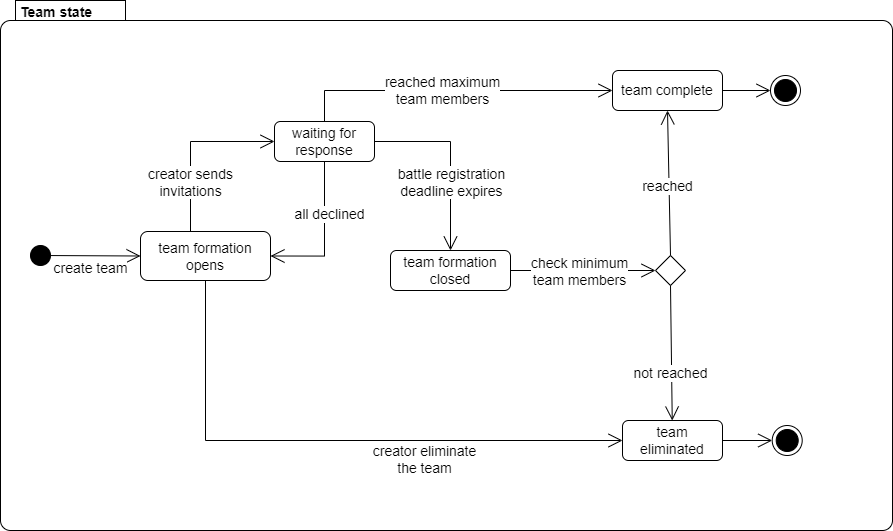

The diagram above was exported from draw.io. Its source (the exported page's mxGraphModel, read from the mxfile embedded in the PNG):
<mxGraphModel dx="1500" dy="869" grid="1" gridSize="10" guides="1" tooltips="1" connect="1" arrows="1" fold="1" page="1" pageScale="1" pageWidth="827" pageHeight="1169" math="0" shadow="0">
  <root>
    <mxCell id="0" />
    <mxCell id="1" parent="0" />
    <mxCell id="yn-o7t3Jd1Tox3lvb3To-1" value="&lt;b style=&quot;font-size: 14px;&quot;&gt;&lt;font style=&quot;font-size: 14px;&quot;&gt;Team state&lt;/font&gt;&lt;/b&gt;" style="shape=mxgraph.sysml.compState;align=left;verticalAlign=top;spacingTop=-3;spacingLeft=18;strokeWidth=1;recursiveResize=0;html=1;fontSize=14;" vertex="1" parent="1">
      <mxGeometry x="150" y="110" width="892" height="530" as="geometry" />
    </mxCell>
    <mxCell id="yn-o7t3Jd1Tox3lvb3To-2" value="" style="shape=ellipse;html=1;fillColor=strokeColor;verticalLabelPosition=bottom;labelBackgroundColor=#ffffff;verticalAlign=top;fontSize=14;" vertex="1" parent="yn-o7t3Jd1Tox3lvb3To-1">
      <mxGeometry x="30" y="245" width="20" height="20" as="geometry" />
    </mxCell>
    <mxCell id="yn-o7t3Jd1Tox3lvb3To-3" value="waiting for response" style="strokeColor=inherit;fillColor=inherit;gradientColor=inherit;shape=rect;html=1;rounded=1;whiteSpace=wrap;align=center;fontSize=14;" vertex="1" parent="yn-o7t3Jd1Tox3lvb3To-1">
      <mxGeometry x="274" y="121" width="100" height="40" as="geometry" />
    </mxCell>
    <mxCell id="yn-o7t3Jd1Tox3lvb3To-4" value="" style="strokeColor=inherit;fillColor=inherit;gradientColor=inherit;edgeStyle=none;html=1;endArrow=open;endSize=12;rounded=0;entryX=0;entryY=0.5;entryDx=0;entryDy=0;fontSize=14;" edge="1" parent="yn-o7t3Jd1Tox3lvb3To-1" source="yn-o7t3Jd1Tox3lvb3To-2" target="yn-o7t3Jd1Tox3lvb3To-16">
      <mxGeometry relative="1" as="geometry">
        <mxPoint x="140" y="251" as="targetPoint" />
      </mxGeometry>
    </mxCell>
    <mxCell id="yn-o7t3Jd1Tox3lvb3To-5" value="create team" style="edgeLabel;html=1;align=center;verticalAlign=middle;resizable=0;points=[];fontSize=14;" vertex="1" connectable="0" parent="yn-o7t3Jd1Tox3lvb3To-4">
      <mxGeometry x="0.201" y="-1" relative="1" as="geometry">
        <mxPoint x="-15" y="11" as="offset" />
      </mxGeometry>
    </mxCell>
    <mxCell id="yn-o7t3Jd1Tox3lvb3To-6" value="&lt;font style=&quot;font-size: 14px;&quot;&gt;team complete&lt;/font&gt;" style="strokeColor=inherit;fillColor=inherit;gradientColor=inherit;shape=rect;html=1;rounded=1;whiteSpace=wrap;align=center;fontSize=14;" vertex="1" parent="yn-o7t3Jd1Tox3lvb3To-1">
      <mxGeometry x="612" y="70" width="110" height="40" as="geometry" />
    </mxCell>
    <mxCell id="yn-o7t3Jd1Tox3lvb3To-7" value="" style="ellipse;html=1;shape=endState;fillColor=strokeColor;fontSize=14;" vertex="1" parent="yn-o7t3Jd1Tox3lvb3To-1">
      <mxGeometry x="770" y="75" width="30" height="30" as="geometry" />
    </mxCell>
    <mxCell id="yn-o7t3Jd1Tox3lvb3To-8" value="" style="html=1;elbow=vertical;align=left;endArrow=open;rounded=0;labelBackgroundColor=none;verticalAlign=bottom;endSize=12;entryX=0.5;entryY=0;entryDx=0;entryDy=0;exitX=1;exitY=0.5;exitDx=0;exitDy=0;edgeStyle=orthogonalEdgeStyle;fontSize=14;" edge="1" parent="yn-o7t3Jd1Tox3lvb3To-1" source="yn-o7t3Jd1Tox3lvb3To-3" target="yn-o7t3Jd1Tox3lvb3To-13">
      <mxGeometry relative="1" as="geometry">
        <mxPoint x="603.62" y="427.52" as="targetPoint" />
        <mxPoint x="425.08108108108127" y="334.9999999999998" as="sourcePoint" />
      </mxGeometry>
    </mxCell>
    <mxCell id="yn-o7t3Jd1Tox3lvb3To-9" value="battle registration &lt;br style=&quot;font-size: 14px;&quot;&gt;deadline expires" style="edgeLabel;html=1;align=center;verticalAlign=middle;resizable=0;points=[];fontSize=14;" vertex="1" connectable="0" parent="yn-o7t3Jd1Tox3lvb3To-8">
      <mxGeometry x="0.1187" relative="1" as="geometry">
        <mxPoint y="13" as="offset" />
      </mxGeometry>
    </mxCell>
    <mxCell id="yn-o7t3Jd1Tox3lvb3To-10" value="" style="strokeColor=inherit;fillColor=inherit;gradientColor=inherit;edgeStyle=none;html=1;endArrow=open;endSize=12;rounded=0;exitX=1;exitY=0.5;exitDx=0;exitDy=0;entryX=0;entryY=0.5;entryDx=0;entryDy=0;fontSize=14;" edge="1" parent="yn-o7t3Jd1Tox3lvb3To-1" source="yn-o7t3Jd1Tox3lvb3To-6" target="yn-o7t3Jd1Tox3lvb3To-7">
      <mxGeometry relative="1" as="geometry">
        <mxPoint x="659.62" y="300" as="sourcePoint" />
        <mxPoint x="660.62" y="368" as="targetPoint" />
      </mxGeometry>
    </mxCell>
    <mxCell id="yn-o7t3Jd1Tox3lvb3To-11" value="" style="html=1;elbow=vertical;align=right;endArrow=open;rounded=0;labelBackgroundColor=none;endSize=12;edgeStyle=orthogonalEdgeStyle;exitX=0.5;exitY=1;exitDx=0;exitDy=0;entryX=0;entryY=0.5;entryDx=0;entryDy=0;fontSize=14;" edge="1" parent="yn-o7t3Jd1Tox3lvb3To-1" source="yn-o7t3Jd1Tox3lvb3To-16" target="yn-o7t3Jd1Tox3lvb3To-26">
      <mxGeometry relative="1" as="geometry">
        <mxPoint x="599.12" y="220.99999999999977" as="targetPoint" />
        <mxPoint x="482.62" y="211" as="sourcePoint" />
      </mxGeometry>
    </mxCell>
    <mxCell id="yn-o7t3Jd1Tox3lvb3To-12" value="creator eliminate &lt;br style=&quot;font-size: 14px;&quot;&gt;the team" style="edgeLabel;html=1;align=center;verticalAlign=middle;resizable=0;points=[];fontSize=14;" vertex="1" connectable="0" parent="yn-o7t3Jd1Tox3lvb3To-11">
      <mxGeometry x="0.4553" y="-1" relative="1" as="geometry">
        <mxPoint x="-42" y="17" as="offset" />
      </mxGeometry>
    </mxCell>
    <mxCell id="yn-o7t3Jd1Tox3lvb3To-13" value="team formation closed" style="strokeColor=inherit;fillColor=inherit;gradientColor=inherit;shape=rect;html=1;rounded=1;whiteSpace=wrap;align=center;fontSize=14;" vertex="1" parent="yn-o7t3Jd1Tox3lvb3To-1">
      <mxGeometry x="390" y="250" width="120" height="40" as="geometry" />
    </mxCell>
    <mxCell id="yn-o7t3Jd1Tox3lvb3To-14" value="" style="edgeStyle=elbowEdgeStyle;html=1;elbow=horizontal;align=right;verticalAlign=bottom;rounded=0;labelBackgroundColor=none;endArrow=open;endSize=12;exitX=0.5;exitY=0;exitDx=0;exitDy=0;entryX=0;entryY=0.5;entryDx=0;entryDy=0;fontSize=14;" edge="1" parent="yn-o7t3Jd1Tox3lvb3To-1" source="yn-o7t3Jd1Tox3lvb3To-16" target="yn-o7t3Jd1Tox3lvb3To-3">
      <mxGeometry relative="1" as="geometry">
        <mxPoint x="155" y="236" as="sourcePoint" />
        <mxPoint x="277.38" y="141" as="targetPoint" />
        <Array as="points">
          <mxPoint x="190" y="190" />
        </Array>
      </mxGeometry>
    </mxCell>
    <mxCell id="yn-o7t3Jd1Tox3lvb3To-15" value="creator sends&lt;br style=&quot;font-size: 14px;&quot;&gt;invitations" style="edgeLabel;html=1;align=center;verticalAlign=middle;resizable=0;points=[];fontSize=14;" vertex="1" connectable="0" parent="yn-o7t3Jd1Tox3lvb3To-14">
      <mxGeometry x="0.6561" relative="1" as="geometry">
        <mxPoint x="-53" y="40" as="offset" />
      </mxGeometry>
    </mxCell>
    <mxCell id="yn-o7t3Jd1Tox3lvb3To-16" value="team formation opens" style="strokeColor=inherit;fillColor=inherit;gradientColor=inherit;shape=rect;html=1;rounded=1;whiteSpace=wrap;align=center;fontSize=14;" vertex="1" parent="yn-o7t3Jd1Tox3lvb3To-1">
      <mxGeometry x="140" y="231" width="130" height="49" as="geometry" />
    </mxCell>
    <mxCell id="yn-o7t3Jd1Tox3lvb3To-17" value="" style="html=1;elbow=vertical;align=left;endArrow=open;rounded=0;labelBackgroundColor=none;verticalAlign=bottom;endSize=12;exitX=0.5;exitY=0;exitDx=0;exitDy=0;fontSize=14;" edge="1" parent="yn-o7t3Jd1Tox3lvb3To-1" source="yn-o7t3Jd1Tox3lvb3To-3" target="yn-o7t3Jd1Tox3lvb3To-6">
      <mxGeometry relative="1" as="geometry">
        <mxPoint x="436" y="481" as="targetPoint" />
        <mxPoint x="435" y="350" as="sourcePoint" />
        <Array as="points">
          <mxPoint x="324" y="90" />
        </Array>
      </mxGeometry>
    </mxCell>
    <mxCell id="yn-o7t3Jd1Tox3lvb3To-18" value="&lt;font style=&quot;font-size: 14px;&quot;&gt;reached maximum&lt;br style=&quot;font-size: 14px;&quot;&gt;team members&lt;/font&gt;" style="edgeLabel;html=1;align=center;verticalAlign=middle;resizable=0;points=[];fontSize=14;" vertex="1" connectable="0" parent="yn-o7t3Jd1Tox3lvb3To-17">
      <mxGeometry x="-0.0706" y="1" relative="1" as="geometry">
        <mxPoint as="offset" />
      </mxGeometry>
    </mxCell>
    <mxCell id="yn-o7t3Jd1Tox3lvb3To-19" value="" style="shape=rhombus;html=1;labelPosition=right;align=left;verticalAlign=middle;fontSize=14;" vertex="1" parent="yn-o7t3Jd1Tox3lvb3To-1">
      <mxGeometry x="655" y="255" width="30" height="30" as="geometry" />
    </mxCell>
    <mxCell id="yn-o7t3Jd1Tox3lvb3To-20" value="" style="html=1;elbow=vertical;align=left;endArrow=open;rounded=0;labelBackgroundColor=none;verticalAlign=bottom;endSize=12;entryX=0;entryY=0.5;entryDx=0;entryDy=0;exitX=1;exitY=0.5;exitDx=0;exitDy=0;fontSize=14;" edge="1" parent="yn-o7t3Jd1Tox3lvb3To-1" source="yn-o7t3Jd1Tox3lvb3To-13" target="yn-o7t3Jd1Tox3lvb3To-19">
      <mxGeometry relative="1" as="geometry">
        <mxPoint x="390" y="280" as="targetPoint" />
        <mxPoint x="334" y="171" as="sourcePoint" />
      </mxGeometry>
    </mxCell>
    <mxCell id="yn-o7t3Jd1Tox3lvb3To-21" value="check minimum &lt;br style=&quot;font-size: 14px;&quot;&gt;team members" style="edgeLabel;html=1;align=center;verticalAlign=middle;resizable=0;points=[];fontSize=14;" vertex="1" connectable="0" parent="yn-o7t3Jd1Tox3lvb3To-20">
      <mxGeometry x="0.1187" relative="1" as="geometry">
        <mxPoint x="-13" as="offset" />
      </mxGeometry>
    </mxCell>
    <mxCell id="yn-o7t3Jd1Tox3lvb3To-22" value="" style="html=1;elbow=vertical;align=left;endArrow=open;rounded=0;labelBackgroundColor=none;verticalAlign=bottom;endSize=12;entryX=0.5;entryY=1;entryDx=0;entryDy=0;exitX=0.5;exitY=0;exitDx=0;exitDy=0;fontSize=14;" edge="1" parent="yn-o7t3Jd1Tox3lvb3To-1" source="yn-o7t3Jd1Tox3lvb3To-19" target="yn-o7t3Jd1Tox3lvb3To-6">
      <mxGeometry relative="1" as="geometry">
        <mxPoint x="350" y="290" as="targetPoint" />
        <mxPoint x="294" y="181" as="sourcePoint" />
      </mxGeometry>
    </mxCell>
    <mxCell id="yn-o7t3Jd1Tox3lvb3To-23" value="&lt;font style=&quot;font-size: 14px;&quot;&gt;reached&lt;/font&gt;" style="edgeLabel;html=1;align=center;verticalAlign=middle;resizable=0;points=[];fontSize=14;" vertex="1" connectable="0" parent="yn-o7t3Jd1Tox3lvb3To-22">
      <mxGeometry x="0.1187" relative="1" as="geometry">
        <mxPoint x="-2" y="12" as="offset" />
      </mxGeometry>
    </mxCell>
    <mxCell id="yn-o7t3Jd1Tox3lvb3To-24" value="" style="html=1;elbow=vertical;align=left;endArrow=open;rounded=0;labelBackgroundColor=none;verticalAlign=bottom;endSize=12;exitX=0.5;exitY=1;exitDx=0;exitDy=0;fontSize=14;" edge="1" parent="yn-o7t3Jd1Tox3lvb3To-1" source="yn-o7t3Jd1Tox3lvb3To-19" target="yn-o7t3Jd1Tox3lvb3To-26">
      <mxGeometry relative="1" as="geometry">
        <mxPoint x="660" y="120" as="targetPoint" />
        <mxPoint x="660" y="265" as="sourcePoint" />
      </mxGeometry>
    </mxCell>
    <mxCell id="yn-o7t3Jd1Tox3lvb3To-25" value="not reached" style="edgeLabel;html=1;align=center;verticalAlign=middle;resizable=0;points=[];fontSize=14;" vertex="1" connectable="0" parent="yn-o7t3Jd1Tox3lvb3To-24">
      <mxGeometry x="0.1187" relative="1" as="geometry">
        <mxPoint x="-2" y="12" as="offset" />
      </mxGeometry>
    </mxCell>
    <mxCell id="yn-o7t3Jd1Tox3lvb3To-26" value="team eliminated" style="strokeColor=inherit;fillColor=inherit;gradientColor=inherit;shape=rect;html=1;rounded=1;whiteSpace=wrap;align=center;fontSize=14;" vertex="1" parent="yn-o7t3Jd1Tox3lvb3To-1">
      <mxGeometry x="622" y="420" width="100" height="40" as="geometry" />
    </mxCell>
    <mxCell id="yn-o7t3Jd1Tox3lvb3To-27" value="" style="ellipse;html=1;shape=endState;fillColor=strokeColor;fontSize=14;" vertex="1" parent="yn-o7t3Jd1Tox3lvb3To-1">
      <mxGeometry x="771.71" y="425" width="30" height="30" as="geometry" />
    </mxCell>
    <mxCell id="yn-o7t3Jd1Tox3lvb3To-28" value="" style="strokeColor=inherit;fillColor=inherit;gradientColor=inherit;edgeStyle=none;html=1;endArrow=open;endSize=12;rounded=0;exitX=1;exitY=0.5;exitDx=0;exitDy=0;entryX=0;entryY=0.5;entryDx=0;entryDy=0;fontSize=14;" edge="1" parent="yn-o7t3Jd1Tox3lvb3To-1" source="yn-o7t3Jd1Tox3lvb3To-26" target="yn-o7t3Jd1Tox3lvb3To-27">
      <mxGeometry relative="1" as="geometry">
        <mxPoint x="710" y="440" as="sourcePoint" />
        <mxPoint x="670.62" y="718" as="targetPoint" />
      </mxGeometry>
    </mxCell>
    <mxCell id="yn-o7t3Jd1Tox3lvb3To-29" value="" style="html=1;elbow=vertical;align=left;endArrow=open;rounded=0;labelBackgroundColor=none;verticalAlign=bottom;endSize=12;entryX=1;entryY=0.5;entryDx=0;entryDy=0;exitX=0.5;exitY=1;exitDx=0;exitDy=0;edgeStyle=orthogonalEdgeStyle;fontSize=14;" edge="1" parent="yn-o7t3Jd1Tox3lvb3To-1" source="yn-o7t3Jd1Tox3lvb3To-3" target="yn-o7t3Jd1Tox3lvb3To-16">
      <mxGeometry relative="1" as="geometry">
        <mxPoint x="440" y="260" as="targetPoint" />
        <mxPoint x="384" y="151" as="sourcePoint" />
      </mxGeometry>
    </mxCell>
    <mxCell id="yn-o7t3Jd1Tox3lvb3To-30" value="all declined" style="edgeLabel;html=1;align=center;verticalAlign=middle;resizable=0;points=[];fontSize=14;" vertex="1" connectable="0" parent="yn-o7t3Jd1Tox3lvb3To-29">
      <mxGeometry x="0.1187" relative="1" as="geometry">
        <mxPoint x="4" y="-31" as="offset" />
      </mxGeometry>
    </mxCell>
  </root>
</mxGraphModel>